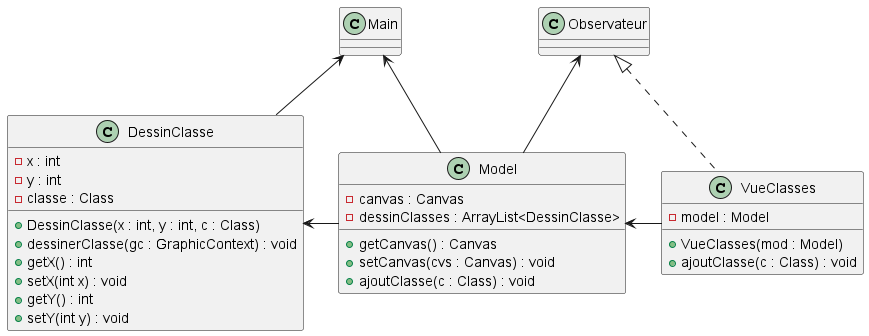

The diagram above was rendered by PlantUML. Its source (embedded in the PNG):
@startuml
'https://plantuml.com/class-diagram

class DessinClasse{
- x : int
- y : int
- classe : Class
+ DessinClasse(x : int, y : int, c : Class)
+ dessinerClasse(gc : GraphicContext) : void
+ getX() : int
+ setX(int x) : void
+ getY() : int
+ setY(int y) : void
}

class VueClasses{
- model : Model
+ VueClasses(mod : Model)
+ ajoutClasse(c : Class) : void
}

class Model{
- canvas : Canvas
- dessinClasses : ArrayList<DessinClasse>
+ getCanvas() : Canvas
+ setCanvas(cvs : Canvas) : void
+ ajoutClasse(c : Class) : void
}

Observateur <-- Model
Observateur <|.. VueClasses
DessinClasse <- Model
Model <- VueClasses
Main <-- Model
Main <-- DessinClasse
@enduml